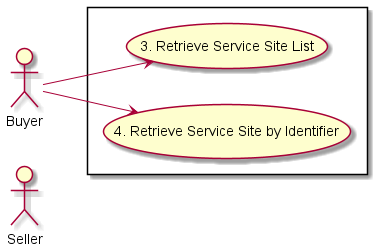

The diagram above was rendered by PlantUML. Its source (embedded in the PNG):
@startuml

actor Seller

left to right direction
actor Buyer

 rectangle {

Buyer --> (3. Retrieve Service Site List)
Buyer --> (4. Retrieve Service Site by Identifier)
 }


@enduml